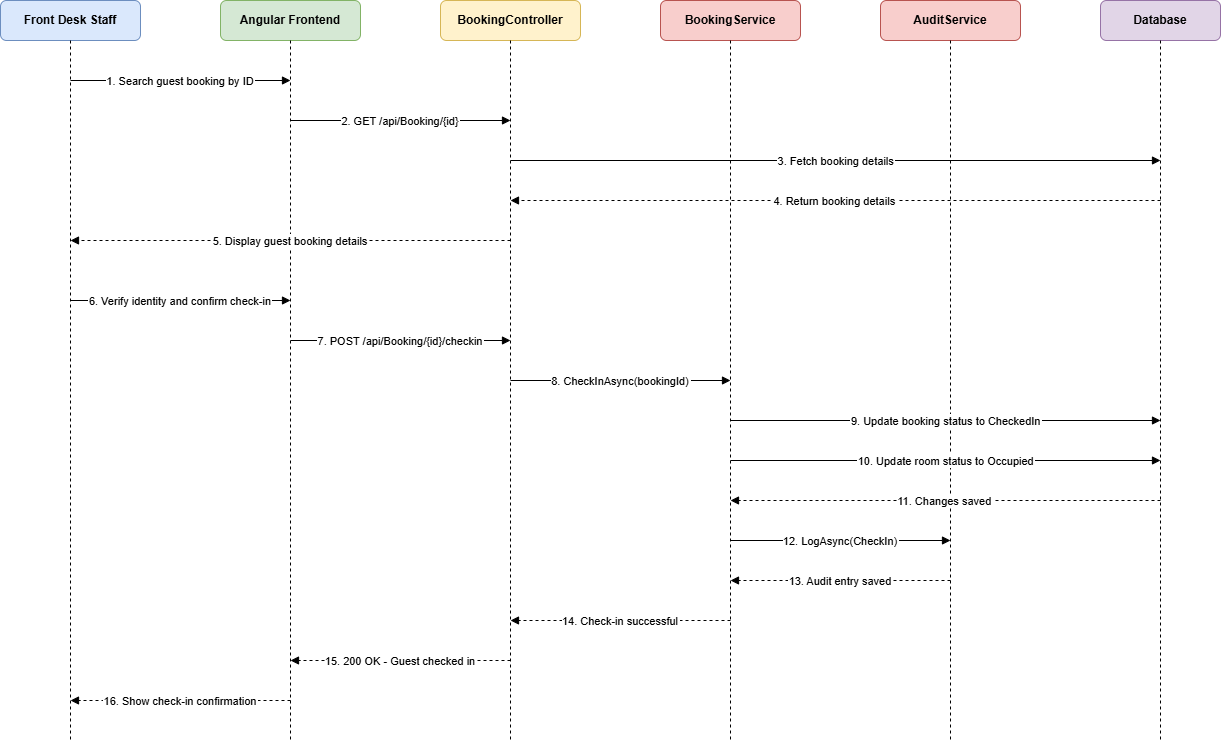

The diagram above was exported from draw.io. Its source (the exported page's mxGraphModel, read from the mxfile embedded in the PNG):
<mxGraphModel dx="1716" dy="890" grid="1" gridSize="10" guides="1" tooltips="1" connect="1" arrows="1" fold="1" page="1" pageScale="1" pageWidth="827" pageHeight="1169" math="0" shadow="0">
  <root>
    <mxCell id="0" />
    <mxCell id="1" parent="0" />
    <mxCell id="2" parent="1" style="rounded=1;whiteSpace=wrap;html=1;fillColor=#dae8fc;strokeColor=#6c8ebf;fontStyle=1;" value="Front Desk Staff" vertex="1">
      <mxGeometry height="40" width="140" x="60" y="40" as="geometry" />
    </mxCell>
    <mxCell id="3" parent="1" style="rounded=1;whiteSpace=wrap;html=1;fillColor=#d5e8d4;strokeColor=#82b366;fontStyle=1;" value="Angular Frontend" vertex="1">
      <mxGeometry height="40" width="140" x="280" y="40" as="geometry" />
    </mxCell>
    <mxCell id="4" parent="1" style="rounded=1;whiteSpace=wrap;html=1;fillColor=#fff2cc;strokeColor=#d6b656;fontStyle=1;" value="BookingController" vertex="1">
      <mxGeometry height="40" width="140" x="500" y="40" as="geometry" />
    </mxCell>
    <mxCell id="5" parent="1" style="rounded=1;whiteSpace=wrap;html=1;fillColor=#f8cecc;strokeColor=#b85450;fontStyle=1;" value="BookingService" vertex="1">
      <mxGeometry height="40" width="140" x="720" y="40" as="geometry" />
    </mxCell>
    <mxCell id="6" parent="1" style="rounded=1;whiteSpace=wrap;html=1;fillColor=#f8cecc;strokeColor=#b85450;fontStyle=1;" value="AuditService" vertex="1">
      <mxGeometry height="40" width="140" x="940" y="40" as="geometry" />
    </mxCell>
    <mxCell id="7" parent="1" style="rounded=1;whiteSpace=wrap;html=1;fillColor=#e1d5e7;strokeColor=#9673a6;fontStyle=1;" value="Database" vertex="1">
      <mxGeometry height="40" width="120" x="1160" y="40" as="geometry" />
    </mxCell>
    <mxCell id="8" edge="1" parent="1" style="endArrow=none;dashed=1;" value="">
      <mxGeometry relative="1" as="geometry">
        <mxPoint x="130" y="80" as="sourcePoint" />
        <mxPoint x="130" y="780" as="targetPoint" />
      </mxGeometry>
    </mxCell>
    <mxCell id="9" edge="1" parent="1" style="endArrow=none;dashed=1;" value="">
      <mxGeometry relative="1" as="geometry">
        <mxPoint x="350" y="80" as="sourcePoint" />
        <mxPoint x="350" y="780" as="targetPoint" />
      </mxGeometry>
    </mxCell>
    <mxCell id="10" edge="1" parent="1" style="endArrow=none;dashed=1;" value="">
      <mxGeometry relative="1" as="geometry">
        <mxPoint x="570" y="80" as="sourcePoint" />
        <mxPoint x="570" y="780" as="targetPoint" />
      </mxGeometry>
    </mxCell>
    <mxCell id="11" edge="1" parent="1" style="endArrow=none;dashed=1;" value="">
      <mxGeometry relative="1" as="geometry">
        <mxPoint x="790" y="80" as="sourcePoint" />
        <mxPoint x="790" y="780" as="targetPoint" />
      </mxGeometry>
    </mxCell>
    <mxCell id="12" edge="1" parent="1" style="endArrow=none;dashed=1;" value="">
      <mxGeometry relative="1" as="geometry">
        <mxPoint x="1010" y="80" as="sourcePoint" />
        <mxPoint x="1010" y="780" as="targetPoint" />
      </mxGeometry>
    </mxCell>
    <mxCell id="13" edge="1" parent="1" style="endArrow=none;dashed=1;" value="">
      <mxGeometry relative="1" as="geometry">
        <mxPoint x="1220" y="80" as="sourcePoint" />
        <mxPoint x="1220" y="780" as="targetPoint" />
      </mxGeometry>
    </mxCell>
    <mxCell id="20" edge="1" parent="1" style="endArrow=block;endFill=1;" value="1. Search guest booking by ID">
      <mxGeometry relative="1" as="geometry">
        <mxPoint x="130" y="120" as="sourcePoint" />
        <mxPoint x="350" y="120" as="targetPoint" />
      </mxGeometry>
    </mxCell>
    <mxCell id="21" edge="1" parent="1" style="endArrow=block;endFill=1;" value="2. GET /api/Booking/{id}">
      <mxGeometry relative="1" as="geometry">
        <mxPoint x="350" y="160" as="sourcePoint" />
        <mxPoint x="570" y="160" as="targetPoint" />
      </mxGeometry>
    </mxCell>
    <mxCell id="22" edge="1" parent="1" style="endArrow=block;endFill=1;" value="3. Fetch booking details">
      <mxGeometry relative="1" as="geometry">
        <mxPoint x="570" y="200" as="sourcePoint" />
        <mxPoint x="1220" y="200" as="targetPoint" />
      </mxGeometry>
    </mxCell>
    <mxCell id="23" edge="1" parent="1" style="endArrow=block;endFill=1;dashed=1;" value="4. Return booking details">
      <mxGeometry relative="1" as="geometry">
        <mxPoint x="1220" y="240" as="sourcePoint" />
        <mxPoint x="570" y="240" as="targetPoint" />
      </mxGeometry>
    </mxCell>
    <mxCell id="24" edge="1" parent="1" style="endArrow=block;endFill=1;dashed=1;" value="5. Display guest booking details">
      <mxGeometry relative="1" as="geometry">
        <mxPoint x="570" y="280" as="sourcePoint" />
        <mxPoint x="130" y="280" as="targetPoint" />
      </mxGeometry>
    </mxCell>
    <mxCell id="25" edge="1" parent="1" style="endArrow=block;endFill=1;" value="6. Verify identity and confirm check-in">
      <mxGeometry relative="1" as="geometry">
        <mxPoint x="130" y="340" as="sourcePoint" />
        <mxPoint x="350" y="340" as="targetPoint" />
      </mxGeometry>
    </mxCell>
    <mxCell id="26" edge="1" parent="1" style="endArrow=block;endFill=1;" value="7. POST /api/Booking/{id}/checkin">
      <mxGeometry relative="1" as="geometry">
        <mxPoint x="350" y="380" as="sourcePoint" />
        <mxPoint x="570" y="380" as="targetPoint" />
      </mxGeometry>
    </mxCell>
    <mxCell id="27" edge="1" parent="1" style="endArrow=block;endFill=1;" value="8. CheckInAsync(bookingId)">
      <mxGeometry relative="1" as="geometry">
        <mxPoint x="570" y="420" as="sourcePoint" />
        <mxPoint x="790" y="420" as="targetPoint" />
      </mxGeometry>
    </mxCell>
    <mxCell id="28" edge="1" parent="1" style="endArrow=block;endFill=1;" value="9. Update booking status to CheckedIn">
      <mxGeometry relative="1" as="geometry">
        <mxPoint x="790" y="460" as="sourcePoint" />
        <mxPoint x="1220" y="460" as="targetPoint" />
      </mxGeometry>
    </mxCell>
    <mxCell id="29" edge="1" parent="1" style="endArrow=block;endFill=1;" value="10. Update room status to Occupied">
      <mxGeometry relative="1" as="geometry">
        <mxPoint x="790" y="500" as="sourcePoint" />
        <mxPoint x="1220" y="500" as="targetPoint" />
      </mxGeometry>
    </mxCell>
    <mxCell id="30" edge="1" parent="1" style="endArrow=block;endFill=1;dashed=1;" value="11. Changes saved">
      <mxGeometry relative="1" as="geometry">
        <mxPoint x="1220" y="540" as="sourcePoint" />
        <mxPoint x="790" y="540" as="targetPoint" />
      </mxGeometry>
    </mxCell>
    <mxCell id="31" edge="1" parent="1" style="endArrow=block;endFill=1;" value="12. LogAsync(CheckIn)">
      <mxGeometry relative="1" as="geometry">
        <mxPoint x="790" y="580" as="sourcePoint" />
        <mxPoint x="1010" y="580" as="targetPoint" />
      </mxGeometry>
    </mxCell>
    <mxCell id="32" edge="1" parent="1" style="endArrow=block;endFill=1;dashed=1;" value="13. Audit entry saved">
      <mxGeometry relative="1" as="geometry">
        <mxPoint x="1010" y="620" as="sourcePoint" />
        <mxPoint x="790" y="620" as="targetPoint" />
      </mxGeometry>
    </mxCell>
    <mxCell id="33" edge="1" parent="1" style="endArrow=block;endFill=1;dashed=1;" value="14. Check-in successful">
      <mxGeometry relative="1" as="geometry">
        <mxPoint x="790" y="660" as="sourcePoint" />
        <mxPoint x="570" y="660" as="targetPoint" />
      </mxGeometry>
    </mxCell>
    <mxCell id="34" edge="1" parent="1" style="endArrow=block;endFill=1;dashed=1;" value="15. 200 OK - Guest checked in">
      <mxGeometry relative="1" as="geometry">
        <mxPoint x="570" y="700" as="sourcePoint" />
        <mxPoint x="350" y="700" as="targetPoint" />
      </mxGeometry>
    </mxCell>
    <mxCell id="35" edge="1" parent="1" style="endArrow=block;endFill=1;dashed=1;" value="16. Show check-in confirmation">
      <mxGeometry relative="1" as="geometry">
        <mxPoint x="350" y="740" as="sourcePoint" />
        <mxPoint x="130" y="740" as="targetPoint" />
      </mxGeometry>
    </mxCell>
  </root>
</mxGraphModel>